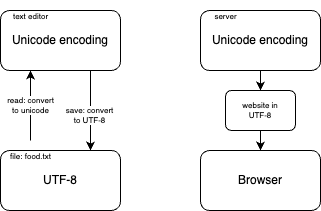

The diagram above was exported from draw.io. Its source (the exported page's mxGraphModel, read from the mxfile embedded in the PNG):
<mxGraphModel dx="422" dy="414" grid="1" gridSize="10" guides="1" tooltips="1" connect="1" arrows="1" fold="1" page="1" pageScale="1" pageWidth="850" pageHeight="1100" math="0" shadow="0">
  <root>
    <mxCell id="0" />
    <mxCell id="1" parent="0" />
    <mxCell id="2" value="Unicode encoding" style="rounded=1;whiteSpace=wrap;html=1;" vertex="1" parent="1">
      <mxGeometry x="240" y="140" width="120" height="60" as="geometry" />
    </mxCell>
    <mxCell id="5" value="UTF-8" style="rounded=1;whiteSpace=wrap;html=1;" vertex="1" parent="1">
      <mxGeometry x="240" y="280" width="120" height="60" as="geometry" />
    </mxCell>
    <mxCell id="8" value="read: convert&lt;br&gt;to unicode" style="edgeStyle=none;html=1;entryX=0.25;entryY=1;entryDx=0;entryDy=0;fontSize=8;" edge="1" parent="1" source="6" target="2">
      <mxGeometry relative="1" as="geometry">
        <mxPoint x="290" y="260" as="sourcePoint" />
      </mxGeometry>
    </mxCell>
    <mxCell id="6" value="&lt;font style=&quot;font-size: 8px;&quot;&gt;file: food.txt&lt;/font&gt;" style="text;html=1;align=center;verticalAlign=middle;resizable=0;points=[];autosize=1;strokeColor=none;fillColor=none;" vertex="1" parent="1">
      <mxGeometry x="240" y="270" width="60" height="30" as="geometry" />
    </mxCell>
    <mxCell id="7" value="&lt;font style=&quot;font-size: 8px;&quot;&gt;text editor&lt;/font&gt;" style="text;html=1;align=center;verticalAlign=middle;resizable=0;points=[];autosize=1;strokeColor=none;fillColor=none;" vertex="1" parent="1">
      <mxGeometry x="240" y="130" width="60" height="30" as="geometry" />
    </mxCell>
    <mxCell id="10" value="" style="endArrow=classic;html=1;fontSize=8;exitX=0.75;exitY=1;exitDx=0;exitDy=0;entryX=0.75;entryY=0;entryDx=0;entryDy=0;" edge="1" parent="1" source="2" target="5">
      <mxGeometry width="50" height="50" relative="1" as="geometry">
        <mxPoint x="350" y="260" as="sourcePoint" />
        <mxPoint x="400" y="210" as="targetPoint" />
      </mxGeometry>
    </mxCell>
    <mxCell id="11" value="save: convert&lt;br&gt;to UTF-8" style="edgeLabel;html=1;align=center;verticalAlign=middle;resizable=0;points=[];fontSize=8;" vertex="1" connectable="0" parent="10">
      <mxGeometry x="0.125" y="-1" relative="1" as="geometry">
        <mxPoint as="offset" />
      </mxGeometry>
    </mxCell>
    <mxCell id="16" style="edgeStyle=none;html=1;fontSize=8;" edge="1" parent="1" source="12" target="15">
      <mxGeometry relative="1" as="geometry" />
    </mxCell>
    <mxCell id="12" value="Unicode encoding" style="rounded=1;whiteSpace=wrap;html=1;" vertex="1" parent="1">
      <mxGeometry x="440" y="140" width="120" height="60" as="geometry" />
    </mxCell>
    <mxCell id="13" value="&lt;font style=&quot;font-size: 8px;&quot;&gt;server&lt;/font&gt;" style="text;html=1;align=center;verticalAlign=middle;resizable=0;points=[];autosize=1;strokeColor=none;fillColor=none;" vertex="1" parent="1">
      <mxGeometry x="440" y="130" width="50" height="30" as="geometry" />
    </mxCell>
    <mxCell id="14" value="Browser" style="rounded=1;whiteSpace=wrap;html=1;" vertex="1" parent="1">
      <mxGeometry x="440" y="280" width="120" height="60" as="geometry" />
    </mxCell>
    <mxCell id="17" style="edgeStyle=none;html=1;fontSize=8;" edge="1" parent="1" source="15" target="14">
      <mxGeometry relative="1" as="geometry" />
    </mxCell>
    <mxCell id="15" value="website in&lt;br&gt;UTF-8" style="rounded=1;whiteSpace=wrap;html=1;fontSize=8;" vertex="1" parent="1">
      <mxGeometry x="465" y="220" width="70" height="40" as="geometry" />
    </mxCell>
  </root>
</mxGraphModel>